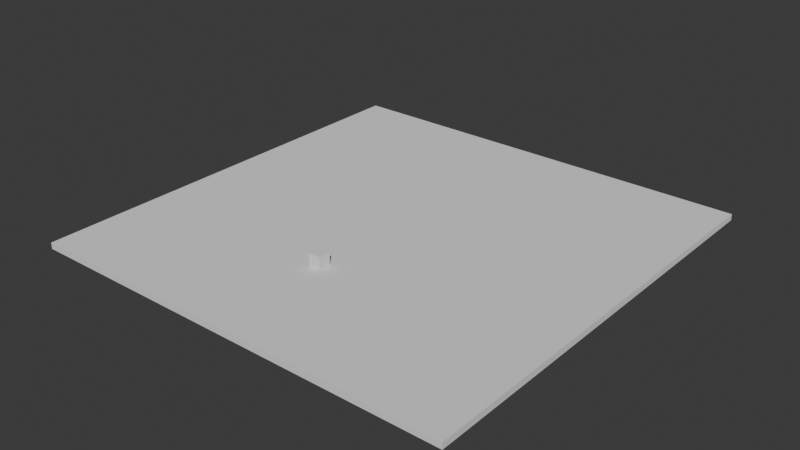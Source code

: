 # Source: lvl_01.blend  (saved by Blender 4.2.66; exported with 4.5.12 LTS)
import bpy
from mathutils import Matrix  # noqa: F401  (used for matrix-valued properties, if any)

bpy.ops.wm.read_factory_settings(use_empty=True)
scene = bpy.context.scene
scene.name = 'Scene'

# ---- collections
col_collection = bpy.data.collections.new('Collection'); scene.collection.children.link(col_collection)

# ---- world
world_world = bpy.data.worlds.new('World'); scene.world = world_world
world_world.use_nodes = True; world_world.node_tree.nodes.clear()
_N = world_world.node_tree.nodes; _L = world_world.node_tree.links
n0 = _N.new('ShaderNodeOutputWorld'); n0.name = 'World Output'; n0.location = (300, 300)
n1 = _N.new('ShaderNodeBackground'); n1.name = 'Background'; n1.location = (10, 300)
n1.inputs[0].default_value = (0.05088, 0.05088, 0.05088, 1.0)
_L.new(n1.outputs[0], n0.inputs[0])
n0.is_active_output = True
world_world.color = (0.05088, 0.05088, 0.05088)
world_world.sun_shadow_jitter_overblur = 0.0

# ---- meshes
me_cube_001 = bpy.data.meshes.new('Cube.001')
me_cube_001.from_pydata([(-0.5, -0.5, -0.5), (-0.5, -0.5, 0.0), (-0.5, 0.5, -0.5), (-0.5, 0.5, 0.0), (0.5, -0.5, -0.5), (0.5, -0.5, 0.0), (0.5, 0.5, -0.5), (0.5, 0.5, 0.0)], [], [(0, 1, 3, 2), (2, 3, 7, 6), (6, 7, 5, 4), (4, 5, 1, 0), (7, 3, 1, 5)])
_uv = me_cube_001.uv_layers.new(name='UVMap')
_uv.uv.foreach_set('vector', [0.375, 0.0, 0.625, 0.0, 0.625, 0.25, 0.375, 0.25, 0.375, 0.25, 0.625, 0.25, 0.625, 0.5, 0.375, 0.5, 0.375, 0.5, 0.625, 0.5, 0.625, 0.75, 0.375, 0.75, 0.375, 0.75, 0.625, 0.75, 0.625, 1.0, 0.375, 1.0, 0.625, 0.5, 0.875, 0.5, 0.875, 0.75, 0.625, 0.75])
me_cube_001.update()
me_cube_005 = bpy.data.meshes.new('Cube.005')
me_cube_005.from_pydata([(-0.5, -0.5, 0.0), (-0.5, -0.5, 1.0), (-0.5, 0.5, 0.0), (-0.5, 0.5, 1.0), (0.5, -0.5, 0.0), (0.5, -0.5, 1.0), (0.5, 0.5, 0.0), (0.5, 0.5, 1.0)], [], [(0, 1, 3, 2), (2, 3, 7, 6), (6, 7, 5, 4), (4, 5, 1, 0), (2, 6, 4, 0), (7, 3, 1, 5)])
_uv = me_cube_005.uv_layers.new(name='UVMap')
_uv.uv.foreach_set('vector', [0.375, 0.0, 0.625, 0.0, 0.625, 0.25, 0.375, 0.25, 0.375, 0.25, 0.625, 0.25, 0.625, 0.5, 0.375, 0.5, 0.375, 0.5, 0.625, 0.5, 0.625, 0.75, 0.375, 0.75, 0.375, 0.75, 0.625, 0.75, 0.625, 1.0, 0.375, 1.0, 0.125, 0.5, 0.375, 0.5, 0.375, 0.75, 0.125, 0.75, 0.625, 0.5, 0.875, 0.5, 0.875, 0.75, 0.625, 0.75])
me_cube_005.update()
arm_metarig = bpy.data.armatures.new('metarig')  # bones are not reproduced

# ---- objects
ob_floor_1x1x0_5_col = bpy.data.objects.new('Floor_1x1x0.5-col', me_cube_001)
ob_metarig = bpy.data.objects.new('metarig', arm_metarig)
ob_cube_1x1x1_col = bpy.data.objects.new('Cube_1x1x1-col', me_cube_005)

# ---- transforms, parenting, visibility, modifiers, constraints
ob_floor_1x1x0_5_col.location = (0.0, 0.0, 0.0)
ob_floor_1x1x0_5_col.scale = (35.0, 35.0, 1.0)
ob_metarig.location = (0.0, 0.0, 0.0)
ob_cube_1x1x1_col.location = (-0.6602, -7.753, -1.907e-06)

# ---- collection membership
col_collection.objects.link(ob_floor_1x1x0_5_col)
col_collection.objects.link(ob_metarig)
col_collection.objects.link(ob_cube_1x1x1_col)

# ---- scene / render settings (as saved in the file)
scene.frame_start = 1; scene.frame_end = 250; scene.frame_set(1)
scene.render.engine = 'BLENDER_EEVEE_NEXT'
bpy.context.view_layer.update()

# ---- added for rendering (the .blend has no active camera and no usable light): camera, sun
cam_auto = bpy.data.cameras.new('AutoCamera')
cam_auto.lens = 50.0
cam_auto.sensor_width = 36.0
cam_auto.clip_end = 1000.0
ob_auto_camera = bpy.data.objects.new('AutoCamera', cam_auto)
scene.collection.objects.link(ob_auto_camera)
ob_auto_camera.location = (45.8173, -54.9808, 36.9038)
ob_auto_camera.rotation_euler = (1.09748, -7.21219e-08, 0.694738)
scene.camera = ob_auto_camera
light_auto_sun = bpy.data.lights.new('AutoSun', 'SUN')
light_auto_sun.energy = 3.0
light_auto_sun.angle = 0.0523599
ob_auto_sun = bpy.data.objects.new('AutoSun', light_auto_sun)
scene.collection.objects.link(ob_auto_sun)
ob_auto_sun.rotation_euler = (0.872665, 0.174533, 0.523599)
bpy.context.view_layer.update()
